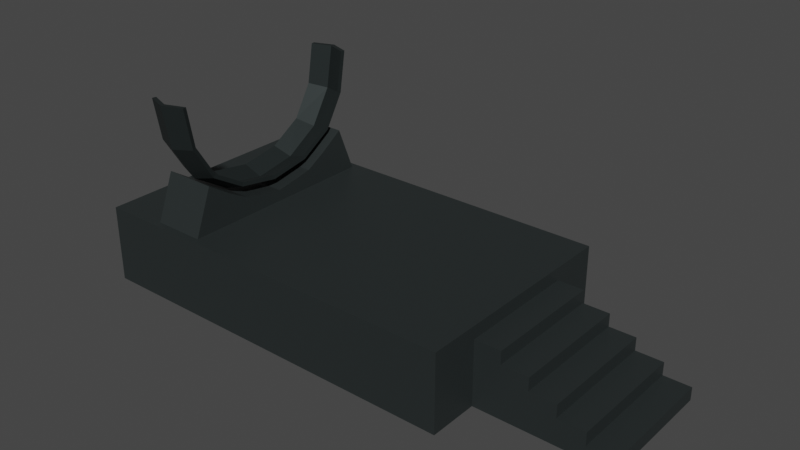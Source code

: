 # Source: portal_past.blend  (saved by Blender 3.6.11; exported with 4.5.12 LTS)
import bpy
from mathutils import Matrix  # noqa: F401  (used for matrix-valued properties, if any)

bpy.ops.wm.read_factory_settings(use_empty=True)
scene = bpy.context.scene
scene.name = 'Scene'

# ---- collections
col_collection = bpy.data.collections.new('Collection'); scene.collection.children.link(col_collection)

# ---- materials (node trees are filled in below, after node groups)
mat_material_001 = bpy.data.materials.new('Material.001')
mat_material_001.use_transparent_shadow = False
mat_material_002 = bpy.data.materials.new('Material.002')
mat_material_002.use_transparent_shadow = False

# ---- material node trees
mat_material_001.use_nodes = True; mat_material_001.node_tree.nodes.clear()
_N = mat_material_001.node_tree.nodes; _L = mat_material_001.node_tree.links
n0 = _N.new('ShaderNodeBsdfPrincipled'); n0.name = 'Principled BSDF'; n0.location = (10, 300)
n0.distribution = 'GGX'
n0.subsurface_method = 'RANDOM_WALK_SKIN'
n0.inputs[0].default_value = (0.02702, 0.03535, 0.0356, 1.0)
n0.inputs[1].default_value = 0.5571
n0.inputs[3].default_value = 1.45
n0.inputs[27].default_value = (0.0, 0.0, 0.0, 1.0)
n0.inputs[28].default_value = 1.0
n1 = _N.new('ShaderNodeOutputMaterial'); n1.name = 'Material Output'; n1.location = (300, 300)
_L.new(n0.outputs[0], n1.inputs[0])
n1.is_active_output = True
mat_material_002.use_nodes = True; mat_material_002.node_tree.nodes.clear()
_N = mat_material_002.node_tree.nodes; _L = mat_material_002.node_tree.links
n0 = _N.new('ShaderNodeBsdfPrincipled'); n0.name = 'Principled BSDF'; n0.location = (10, 300)
n0.distribution = 'GGX'
n0.subsurface_method = 'RANDOM_WALK_SKIN'
n0.inputs[0].default_value = (0.04122, 0.05089, 0.05127, 1.0)
n0.inputs[1].default_value = 0.5357
n0.inputs[3].default_value = 1.45
n0.inputs[27].default_value = (0.0, 0.0, 0.0, 1.0)
n0.inputs[28].default_value = 1.0
n1 = _N.new('ShaderNodeOutputMaterial'); n1.name = 'Material Output'; n1.location = (300, 300)
_L.new(n0.outputs[0], n1.inputs[0])
n1.is_active_output = True

# ---- world
world_world = bpy.data.worlds.new('World'); scene.world = world_world
world_world.use_nodes = True; world_world.node_tree.nodes.clear()
_N = world_world.node_tree.nodes; _L = world_world.node_tree.links
n0 = _N.new('ShaderNodeOutputWorld'); n0.name = 'World Output'; n0.location = (300, 300)
n1 = _N.new('ShaderNodeBackground'); n1.name = 'Background'; n1.location = (10, 300)
n1.inputs[0].default_value = (0.05088, 0.05088, 0.05088, 1.0)
_L.new(n1.outputs[0], n0.inputs[0])
n0.is_active_output = True
world_world.color = (0.05088, 0.05088, 0.05088)
world_world.use_sun_shadow = False
world_world.sun_shadow_jitter_overblur = 0.0

# ---- meshes
me_cube_001 = bpy.data.meshes.new('Cube.001')
me_cube_001.from_pydata([(0.3155, 0.5729, -0.5729), (1.583e-08, 0.6096, -0.6096), (-0.3155, 0.5729, -0.5729), (-0.3155, -0.5729, -0.5729), (-1.211e-08, -0.6096, -0.6096), (0.3155, -0.5729, -0.5729), (-0.3155, 0.729, -0.3162), (-0.3155, 0.7818, -9.32e-09), (2.515e-08, 0.7818, -0.3331), (9.313e-09, 0.8395, 4.657e-09), (0.3155, 0.729, -0.3162), (0.3155, 0.7818, 7.45e-09), (0.3155, -0.729, -0.3162), (0.3155, -0.7818, -9.314e-09), (-2.515e-08, -0.7818, -0.3331), (-9.313e-09, -0.8395, 4.657e-09), (-0.3155, -0.729, -0.3162), (-0.3155, -0.7818, 7.443e-09), (-0.3155, 0.3162, -0.729), (-7.451e-09, 0.3331, -0.7818), (0.3155, 0.3162, -0.729), (-0.3155, -1.417e-08, -0.7818), (0.0, -5.588e-09, -0.8395), (0.3155, 2.246e-09, -0.7818), (-0.3155, -0.3162, -0.729), (1.211e-08, -0.3331, -0.7818), (0.3155, -0.3162, -0.729), (0.3032, 0.5505, -0.5505), (1.52e-08, 0.5857, -0.5857), (-0.3032, 0.5505, -0.5505), (-0.3032, -0.5505, -0.5505), (-1.165e-08, -0.5857, -0.5857), (0.3032, -0.5505, -0.5505), (-0.3032, 0.7004, -0.3038), (-0.3032, 0.7512, -8.637e-09), (2.415e-08, 0.7512, -0.3201), (8.933e-09, 0.8066, 4.793e-09), (0.3032, 0.7004, -0.3038), (0.3032, 0.7512, 7.477e-09), (0.3032, -0.7004, -0.3038), (0.3032, -0.7512, -8.63e-09), (-2.418e-08, -0.7512, -0.3201), (-8.965e-09, -0.8066, 4.793e-09), (-0.3032, -0.7004, -0.3038), (-0.3032, -0.7512, 7.471e-09), (-0.3032, 0.3038, -0.7004), (-7.175e-09, 0.3201, -0.7512), (0.3032, 0.3038, -0.7004), (-0.3032, -1.404e-08, -0.7512), (-1.595e-11, -5.8e-09, -0.8066), (0.3032, 1.728e-09, -0.7512), (-0.3032, -0.3038, -0.7004), (1.162e-08, -0.3201, -0.7512), (0.3032, -0.3038, -0.7004)], [], [(6, 8, 9, 7), (8, 10, 11, 9), (1, 0, 10, 8), (2, 1, 8, 6), (12, 14, 15, 13), (14, 16, 17, 15), (4, 3, 16, 14), (5, 4, 14, 12), (18, 21, 22, 19), (19, 22, 23, 20), (21, 24, 25, 22), (22, 25, 26, 23), (2, 18, 19, 1), (1, 19, 20, 0), (25, 4, 5, 26), (24, 3, 4, 25), (33, 34, 36, 35), (35, 36, 38, 37), (28, 35, 37, 27), (29, 33, 35, 28), (39, 40, 42, 41), (41, 42, 44, 43), (31, 41, 43, 30), (32, 39, 41, 31), (45, 46, 49, 48), (46, 47, 50, 49), (48, 49, 52, 51), (49, 50, 53, 52), (29, 28, 46, 45), (28, 27, 47, 46), (52, 53, 32, 31), (51, 52, 31, 30), (10, 0, 27, 37), (24, 21, 48, 51), (2, 6, 33, 29), (12, 13, 40, 39), (23, 26, 53, 50), (16, 3, 30, 43), (18, 2, 29, 45), (5, 12, 39, 32), (0, 20, 47, 27), (11, 10, 37, 38), (26, 5, 32, 53), (21, 18, 45, 48), (3, 24, 51, 30), (20, 23, 50, 47), (6, 7, 34, 33), (17, 16, 43, 44), (17, 44, 42, 15), (15, 42, 40, 13), (9, 36, 34, 7), (11, 38, 36, 9)])
_uv = me_cube_001.uv_layers.new(name='UVMap')
_uv.uv.foreach_set('vector', [0.4375, 0.3125, 0.4375, 0.375, 0.5, 0.375, 0.5, 0.3125, 0.4375, 0.375, 0.4375, 0.4375, 0.5, 0.4375, 0.5, 0.375, 0.375, 0.375, 0.375, 0.4375, 0.4375, 0.4375, 0.4375, 0.375, 0.375, 0.3125, 0.375, 0.375, 0.4375, 0.375, 0.4375, 0.3125, 0.4375, 0.8125, 0.4375, 0.875, 0.5, 0.875, 0.5, 0.8125, 0.4375, 0.875, 0.4375, 0.9375, 0.5, 0.9375, 0.5, 0.875, 0.375, 0.875, 0.375, 0.9375, 0.4375, 0.9375, 0.4375, 0.875, 0.375, 0.8125, 0.375, 0.875, 0.4375, 0.875, 0.4375, 0.8125, 0.1875, 0.5625, 0.1875, 0.625, 0.25, 0.625, 0.25, 0.5625, 0.25, 0.5625, 0.25, 0.625, 0.3125, 0.625, 0.3125, 0.5625, 0.1875, 0.625, 0.1875, 0.6875, 0.25, 0.6875, 0.25, 0.625, 0.25, 0.625, 0.25, 0.6875, 0.3125, 0.6875, 0.3125, 0.625, 0.1875, 0.5, 0.1875, 0.5625, 0.25, 0.5625, 0.25, 0.5, 0.25, 0.5, 0.25, 0.5625, 0.3125, 0.5625, 0.3125, 0.5, 0.25, 0.6875, 0.25, 0.75, 0.3125, 0.75, 0.3125, 0.6875, 0.1875, 0.6875, 0.1875, 0.75, 0.25, 0.75, 0.25, 0.6875, 0.4375, 0.3125, 0.5, 0.3125, 0.5, 0.375, 0.4375, 0.375, 0.4375, 0.375, 0.5, 0.375, 0.5, 0.4375, 0.4375, 0.4375, 0.375, 0.375, 0.4375, 0.375, 0.4375, 0.4375, 0.375, 0.4375, 0.375, 0.3125, 0.4375, 0.3125, 0.4375, 0.375, 0.375, 0.375, 0.4375, 0.8125, 0.5, 0.8125, 0.5, 0.875, 0.4375, 0.875, 0.4375, 0.875, 0.5, 0.875, 0.5, 0.9375, 0.4375, 0.9375, 0.375, 0.875, 0.4375, 0.875, 0.4375, 0.9375, 0.375, 0.9375, 0.375, 0.8125, 0.4375, 0.8125, 0.4375, 0.875, 0.375, 0.875, 0.1875, 0.5625, 0.25, 0.5625, 0.25, 0.625, 0.1875, 0.625, 0.25, 0.5625, 0.3125, 0.5625, 0.3125, 0.625, 0.25, 0.625, 0.1875, 0.625, 0.25, 0.625, 0.25, 0.6875, 0.1875, 0.6875, 0.25, 0.625, 0.3125, 0.625, 0.3125, 0.6875, 0.25, 0.6875, 0.1875, 0.5, 0.25, 0.5, 0.25, 0.5625, 0.1875, 0.5625, 0.25, 0.5, 0.3125, 0.5, 0.3125, 0.5625, 0.25, 0.5625, 0.25, 0.6875, 0.3125, 0.6875, 0.3125, 0.75, 0.25, 0.75, 0.1875, 0.6875, 0.25, 0.6875, 0.25, 0.75, 0.1875, 0.75, 0.4375, 0.4375, 0.375, 0.4375, 0.375, 0.4375, 0.4375, 0.4375, 0.1875, 0.6875, 0.1875, 0.625, 0.1875, 0.625, 0.1875, 0.6875, 0.375, 0.3125, 0.4375, 0.3125, 0.4375, 0.3125, 0.375, 0.3125, 0.4375, 0.8125, 0.5, 0.8125, 0.5, 0.8125, 0.4375, 0.8125, 0.3125, 0.625, 0.3125, 0.6875, 0.3125, 0.6875, 0.3125, 0.625, 0.4375, 0.9375, 0.375, 0.9375, 0.375, 0.9375, 0.4375, 0.9375, 0.1875, 0.5625, 0.1875, 0.5, 0.1875, 0.5, 0.1875, 0.5625, 0.375, 0.8125, 0.4375, 0.8125, 0.4375, 0.8125, 0.375, 0.8125, 0.3125, 0.5, 0.3125, 0.5625, 0.3125, 0.5625, 0.3125, 0.5, 0.5, 0.4375, 0.4375, 0.4375, 0.4375, 0.4375, 0.5, 0.4375, 0.3125, 0.6875, 0.3125, 0.75, 0.3125, 0.75, 0.3125, 0.6875, 0.1875, 0.625, 0.1875, 0.5625, 0.1875, 0.5625, 0.1875, 0.625, 0.1875, 0.75, 0.1875, 0.6875, 0.1875, 0.6875, 0.1875, 0.75, 0.3125, 0.5625, 0.3125, 0.625, 0.3125, 0.625, 0.3125, 0.5625, 0.4375, 0.3125, 0.5, 0.3125, 0.5, 0.3125, 0.4375, 0.3125, 0.5, 0.9375, 0.4375, 0.9375, 0.4375, 0.9375, 0.5, 0.9375, 0.5, 0.9375, 0.5, 0.9375, 0.5, 0.875, 0.5, 0.875, 0.5, 0.875, 0.5, 0.875, 0.5, 0.8125, 0.5, 0.8125, 0.5, 0.375, 0.5, 0.375, 0.5, 0.3125, 0.5, 0.3125, 0.5, 0.4375, 0.5, 0.4375, 0.5, 0.375, 0.5, 0.375])
me_cube_001.materials.append(mat_material_001)
me_cube_001.update()
me_cube_004 = bpy.data.meshes.new('Cube.004')
me_cube_004.from_pydata([(-1.0, -1.0, -1.0), (-1.0, -1.0, 1.0), (-1.0, 1.0, -1.0), (1.0, -1.0, -1.0), (1.0, -1.0, 1.0), (-1.0, 0.0, -1.0), (-1.0, 0.0, 1.0), (1.0, 0.0, -1.0), (1.0, 0.0, 1.0), (-1.0, -0.5502, -1.0), (1.0, -0.5502, 1.0), (-1.0, -0.5502, 1.0), (1.0, -0.5502, -1.0), (-1.0, -1.0, -0.6667), (-1.0, -1.0, -0.3333), (-1.0, -1.0, 2.98e-08), (-1.0, -1.0, 0.3333), (-1.0, -1.0, 0.6667), (1.0, -1.0, 0.6667), (1.0, -1.0, 0.3333), (1.0, -1.0, -2.98e-08), (1.0, -1.0, -0.3333), (1.0, -1.0, -0.6667), (1.0, 0.0, 0.6667), (1.272, -0.5502, -1.0), (1.272, -0.5502, -0.6667), (1.549, 0.0, -0.6667), (1.272, 0.0, -1.0), (-1.0, 0.0, 0.6667), (-1.0, 0.0, 0.3333), (-1.0, 0.0, -2.98e-08), (-1.0, 0.0, -0.3333), (-1.0, 0.0, -0.6667), (-1.0, -0.5502, 0.6667), (-1.0, -0.5502, 0.3333), (-1.0, -0.5502, -2.98e-08), (-1.0, -0.5502, -0.3333), (-1.0, -0.5502, -0.6667), (1.0, -0.5502, 0.6667), (1.0, -0.5502, 0.3333), (1.0, -0.5502, -2.98e-08), (1.0, -0.5502, -0.3333), (1.0, -0.5502, -0.6667), (1.134, -0.5502, -1.0), (1.134, 0.0, -1.0), (1.688, 0.0, -0.6667), (1.134, -0.5502, -0.6667), (1.134, 0.0, 0.6667), (1.134, 0.0, 0.3333), (1.409, -0.5502, -1.0), (1.409, 0.0, -1.0), (1.134, -0.5502, 0.6667), (1.134, -0.5502, 0.3333), (1.134, -0.5502, -2.98e-08), (1.134, -0.5502, -0.3333), (1.272, 0.0, 0.3333), (1.272, 0.0, -2.98e-08), (1.549, 0.0, -1.0), (1.272, -0.5502, 0.3333), (1.272, -0.5502, -2.98e-08), (1.272, -0.5502, -0.3333), (1.409, -0.5502, -0.6667), (1.409, 0.0, -2.98e-08), (1.409, 0.0, -0.3333), (1.409, -0.5502, -2.98e-08), (1.409, -0.5502, -0.3333), (1.549, -0.5502, -1.0), (1.549, -0.5502, -0.6667), (1.549, 0.0, -0.3333), (1.549, -0.5502, -0.3333), (1.688, 0.0, -1.0), (1.688, -0.5502, -1.0), (1.688, -0.5502, -0.6667), (-0.702, -1.0, -1.0), (-0.702, -1.0, 1.0), (-0.702, 0.0, 1.0), (-0.702, 0.0, -1.0), (-0.702, -0.5502, 1.0), (-0.702, -0.5502, -1.0), (-0.702, -1.0, -0.6667), (-0.702, -1.0, -0.3333), (-0.702, -1.0, 2.092e-08), (-0.702, -1.0, 0.3333), (-0.702, -1.0, 0.6667), (-0.4324, -1.0, -1.0), (-0.4324, 0.0, 1.0), (-0.4324, -0.5502, 1.0), (-0.4324, -1.0, 1.0), (-0.4324, 0.0, -1.0), (-0.4324, -0.5502, -1.0), (-0.4324, -1.0, -0.6667), (-0.4324, -1.0, -0.3333), (-0.4324, -1.0, 1.289e-08), (-0.4324, -1.0, 0.3333), (-0.4324, -1.0, 0.6667), (-1.0, -0.7751, -1.0), (1.0, -0.7751, 1.0), (-1.0, -0.7751, 1.0), (1.0, -0.7751, -1.0), (-1.0, -0.7751, -0.6667), (-1.0, -0.7751, -0.3333), (-1.0, -0.7751, 0.0), (-1.0, -0.7751, 0.3333), (-1.0, -0.7751, 0.6667), (1.0, -0.7751, -0.6667), (1.0, -0.7751, -0.3333), (1.0, -0.7751, -2.98e-08), (1.0, -0.7751, 0.3333), (1.0, -0.7751, 0.6667), (-0.702, -0.9396, 1.0), (-0.702, -0.7751, -1.0), (-0.4324, -0.9396, 1.0), (-0.4324, -0.7751, -1.0), (-1.0, -0.3668, 1.0), (-1.0, -0.1834, 1.0), (1.0, -0.3668, -1.0), (1.0, -0.1834, -1.0), (-1.0, -0.1834, -1.0), (-1.0, -0.3668, -1.0), (1.0, -0.1834, 1.0), (1.0, -0.3668, 1.0), (1.272, -0.3668, -1.0), (1.272, -0.1834, -1.0), (1.0, -0.1834, 0.6667), (1.0, -0.3668, 0.6667), (-1.0, -0.3668, -0.6667), (-1.0, -0.1834, -0.6667), (-1.0, -0.3668, -0.3333), (-1.0, -0.1834, -0.3333), (-1.0, -0.3668, -2.98e-08), (-1.0, -0.1834, -2.98e-08), (-1.0, -0.3668, 0.3333), (-1.0, -0.1834, 0.3333), (-1.0, -0.3668, 0.6667), (-1.0, -0.1834, 0.6667), (1.134, -0.3668, -1.0), (1.134, -0.1834, -1.0), (1.134, -0.1834, 0.3333), (1.134, -0.3668, 0.3333), (1.134, -0.1834, 0.6667), (1.134, -0.3668, 0.6667), (1.272, -0.1834, -2.98e-08), (1.272, -0.3668, -2.98e-08), (1.272, -0.1834, 0.3333), (1.272, -0.3668, 0.3333), (1.409, -0.3668, -1.0), (1.409, -0.1834, -1.0), (1.409, -0.1834, -0.3333), (1.409, -0.3668, -0.3333), (1.409, -0.1834, -2.98e-08), (1.409, -0.3668, -2.98e-08), (1.549, -0.3668, -1.0), (1.549, -0.1834, -1.0), (1.549, -0.1834, -0.6667), (1.549, -0.3668, -0.6667), (1.549, -0.1834, -0.3333), (1.549, -0.3668, -0.3333), (1.688, -0.3668, -1.0), (1.688, -0.1834, -1.0), (1.688, -0.1834, -0.6667), (1.688, -0.3668, -0.6667), (-0.702, -0.1834, -1.0), (-0.702, -0.3668, -1.0), (-0.702, -0.1834, 1.0), (-0.702, -0.3668, 1.0), (-0.4324, -0.1834, 1.0), (-0.4324, -0.3668, 1.0), (-0.4324, -0.1834, -1.0), (-0.4324, -0.3668, -1.0), (-0.702, -0.3668, 1.474), (-0.702, -0.5502, 1.764), (-0.702, 0.0, 1.292), (-0.4324, 0.0, 1.292), (-0.4324, -0.5502, 1.764), (-0.4324, -0.3668, 1.474), (-0.702, -0.7751, 2.188), (-0.4324, -0.7751, 2.188), (-0.702, -0.1834, 1.375), (-0.4324, -0.1834, 1.375)], [(2, 5)], [(108, 96, 4, 18), (83, 74, 1, 17), (112, 98, 3, 84), (109, 97, 1, 74), (134, 114, 6, 28), (103, 97, 11, 33), (164, 113, 11, 77), (168, 115, 12, 89), (124, 120, 10, 38), (124, 38, 51, 140), (39, 40, 53, 52), (42, 12, 43, 46), (38, 39, 52, 51), (41, 42, 46, 54), (95, 99, 37, 9), (99, 100, 36, 37), (100, 101, 35, 36), (101, 102, 34, 35), (102, 103, 33, 34), (117, 126, 32, 5), (126, 128, 31, 32), (128, 130, 30, 31), (130, 132, 29, 30), (132, 134, 28, 29), (73, 79, 13, 0), (79, 80, 14, 13), (80, 81, 15, 14), (81, 82, 16, 15), (82, 83, 17, 16), (98, 104, 22, 3), (104, 105, 21, 22), (105, 106, 20, 21), (106, 107, 19, 20), (107, 108, 18, 19), (54, 46, 25, 60), (53, 54, 60, 59), (46, 43, 24, 25), (52, 53, 59, 58), (138, 140, 51, 52), (116, 7, 44, 136), (40, 41, 54, 53), (142, 59, 64, 150), (25, 24, 49, 61), (60, 25, 61, 65), (142, 144, 58, 59), (136, 44, 27, 122), (138, 52, 58, 144), (65, 61, 67, 69), (148, 65, 69, 156), (148, 150, 64, 65), (59, 60, 65, 64), (122, 27, 50, 146), (67, 66, 71, 72), (154, 156, 69, 67), (61, 49, 66, 67), (146, 50, 57, 152), (157, 160, 72, 71), (154, 67, 72, 160), (152, 57, 70, 158), (93, 94, 83, 82), (92, 93, 82, 81), (91, 92, 81, 80), (90, 91, 80, 79), (84, 90, 79, 73), (118, 162, 78, 9), (165, 85, 172, 178), (111, 109, 74, 87), (95, 110, 73, 0), (94, 87, 74, 83), (18, 4, 87, 94), (96, 111, 87, 4), (120, 166, 86, 10), (3, 22, 90, 84), (22, 21, 91, 90), (21, 20, 92, 91), (20, 19, 93, 92), (19, 18, 94, 93), (162, 168, 89, 78), (110, 112, 84, 73), (78, 89, 112, 110), (10, 86, 111, 96), (9, 78, 110, 95), (111, 86, 173, 176), (39, 38, 108, 107), (40, 39, 107, 106), (41, 40, 106, 105), (42, 41, 105, 104), (12, 42, 104, 98), (16, 17, 103, 102), (15, 16, 102, 101), (14, 15, 101, 100), (13, 14, 100, 99), (0, 13, 99, 95), (17, 1, 97, 103), (77, 11, 97, 109), (89, 12, 98, 112), (38, 10, 96, 108), (76, 88, 167, 161), (161, 167, 168, 162), (8, 85, 165, 119), (119, 165, 166, 120), (86, 166, 174, 173), (164, 77, 170, 169), (5, 76, 161, 117), (117, 161, 162, 118), (66, 151, 157, 71), (151, 152, 158, 157), (26, 153, 159, 45), (153, 154, 160, 159), (70, 45, 159, 158), (158, 159, 160, 157), (49, 145, 151, 66), (145, 146, 152, 151), (26, 68, 155, 153), (153, 155, 156, 154), (24, 121, 145, 49), (121, 122, 146, 145), (63, 62, 149, 147), (147, 149, 150, 148), (63, 147, 155, 68), (147, 148, 156, 155), (48, 137, 143, 55), (137, 138, 144, 143), (43, 135, 121, 24), (135, 136, 122, 121), (56, 55, 143, 141), (141, 143, 144, 142), (56, 141, 149, 62), (141, 142, 150, 149), (12, 115, 135, 43), (115, 116, 136, 135), (48, 47, 139, 137), (137, 139, 140, 138), (34, 33, 133, 131), (131, 133, 134, 132), (35, 34, 131, 129), (129, 131, 132, 130), (36, 35, 129, 127), (127, 129, 130, 128), (37, 36, 127, 125), (125, 127, 128, 126), (9, 37, 125, 118), (118, 125, 126, 117), (23, 123, 139, 47), (123, 124, 140, 139), (23, 8, 119, 123), (123, 119, 120, 124), (88, 7, 116, 167), (167, 116, 115, 168), (75, 6, 114, 163), (163, 114, 113, 164), (33, 11, 113, 133), (133, 113, 114, 134), (174, 169, 170, 173), (173, 170, 175, 176), (172, 171, 177, 178), (178, 177, 169, 174), (77, 109, 175, 170), (166, 165, 178, 174), (109, 111, 176, 175), (75, 163, 177, 171), (163, 164, 169, 177)])
_uv = me_cube_004.uv_layers.new(name='UVMap')
_uv.uv.foreach_set('vector', [0.5833, 0.7219, 0.625, 0.7219, 0.625, 0.75, 0.5833, 0.75, 0.5833, 0.9628, 0.625, 0.9628, 0.625, 1.0, 0.5833, 1.0, 0.1959, 0.7219, 0.375, 0.7219, 0.375, 0.75, 0.1959, 0.75, 0.8378, 0.7219, 0.875, 0.7219, 0.875, 0.75, 0.8378, 0.75, 0.5833, 0.1021, 0.625, 0.1021, 0.625, 0.125, 0.5833, 0.125, 0.5833, 0.02811, 0.625, 0.02811, 0.625, 0.05623, 0.5833, 0.05623, 0.8378, 0.6708, 0.875, 0.6708, 0.875, 0.6938, 0.8378, 0.6938, 0.1959, 0.6708, 0.375, 0.6708, 0.375, 0.6938, 0.1959, 0.6938, 0.5833, 0.6708, 0.625, 0.6708, 0.625, 0.6938, 0.5833, 0.6938, 0.5833, 0.6708, 0.5833, 0.6938, 0.5833, 0.6938, 0.5833, 0.6708, 0.5417, 0.6938, 0.5, 0.6938, 0.5, 0.6938, 0.5417, 0.6938, 0.4167, 0.6938, 0.375, 0.6938, 0.375, 0.6938, 0.4167, 0.6938, 0.5833, 0.6938, 0.5417, 0.6938, 0.5417, 0.6938, 0.5833, 0.6938, 0.4583, 0.6938, 0.4167, 0.6938, 0.4167, 0.6938, 0.4583, 0.6938, 0.375, 0.02811, 0.4167, 0.02811, 0.4167, 0.05623, 0.375, 0.05623, 0.4167, 0.02811, 0.4583, 0.02811, 0.4583, 0.05623, 0.4167, 0.05623, 0.4583, 0.02811, 0.5, 0.02811, 0.5, 0.05623, 0.4583, 0.05623, 0.5, 0.02811, 0.5417, 0.02811, 0.5417, 0.05623, 0.5, 0.05623, 0.5417, 0.02811, 0.5833, 0.02811, 0.5833, 0.05623, 0.5417, 0.05623, 0.375, 0.1021, 0.4167, 0.1021, 0.4167, 0.125, 0.375, 0.125, 0.4167, 0.1021, 0.4583, 0.1021, 0.4583, 0.125, 0.4167, 0.125, 0.4583, 0.1021, 0.5, 0.1021, 0.5, 0.125, 0.4583, 0.125, 0.5, 0.1021, 0.5417, 0.1021, 0.5417, 0.125, 0.5, 0.125, 0.5417, 0.1021, 0.5833, 0.1021, 0.5833, 0.125, 0.5417, 0.125, 0.375, 0.9628, 0.4167, 0.9628, 0.4167, 1.0, 0.375, 1.0, 0.4167, 0.9628, 0.4583, 0.9628, 0.4583, 1.0, 0.4167, 1.0, 0.4583, 0.9628, 0.5, 0.9628, 0.5, 1.0, 0.4583, 1.0, 0.5, 0.9628, 0.5417, 0.9628, 0.5417, 1.0, 0.5, 1.0, 0.5417, 0.9628, 0.5833, 0.9628, 0.5833, 1.0, 0.5417, 1.0, 0.375, 0.7219, 0.4167, 0.7219, 0.4167, 0.75, 0.375, 0.75, 0.4167, 0.7219, 0.4583, 0.7219, 0.4583, 0.75, 0.4167, 0.75, 0.4583, 0.7219, 0.5, 0.7219, 0.5, 0.75, 0.4583, 0.75, 0.5, 0.7219, 0.5417, 0.7219, 0.5417, 0.75, 0.5, 0.75, 0.5417, 0.7219, 0.5833, 0.7219, 0.5833, 0.75, 0.5417, 0.75, 0.4583, 0.6938, 0.4167, 0.6938, 0.4167, 0.6938, 0.4583, 0.6938, 0.5, 0.6938, 0.4583, 0.6938, 0.4583, 0.6938, 0.5, 0.6938, 0.4167, 0.6938, 0.375, 0.6938, 0.375, 0.6938, 0.4167, 0.6938, 0.5417, 0.6938, 0.5, 0.6938, 0.5, 0.6938, 0.5417, 0.6938, 0.5417, 0.6708, 0.5833, 0.6708, 0.5833, 0.6938, 0.5417, 0.6938, 0.375, 0.6479, 0.375, 0.625, 0.375, 0.625, 0.375, 0.6479, 0.5, 0.6938, 0.4583, 0.6938, 0.4583, 0.6938, 0.5, 0.6938, 0.5, 0.6708, 0.5, 0.6938, 0.5, 0.6938, 0.5, 0.6708, 0.4167, 0.6938, 0.375, 0.6938, 0.375, 0.6938, 0.4167, 0.6938, 0.4583, 0.6938, 0.4167, 0.6938, 0.4167, 0.6938, 0.4583, 0.6938, 0.5, 0.6708, 0.5417, 0.6708, 0.5417, 0.6938, 0.5, 0.6938, 0.375, 0.6479, 0.375, 0.625, 0.375, 0.625, 0.375, 0.6479, 0.5417, 0.6708, 0.5417, 0.6938, 0.5417, 0.6938, 0.5417, 0.6708, 0.4583, 0.6938, 0.4167, 0.6938, 0.4167, 0.6938, 0.4583, 0.6938, 0.4583, 0.6708, 0.4583, 0.6938, 0.4583, 0.6938, 0.4583, 0.6708, 0.4583, 0.6708, 0.5, 0.6708, 0.5, 0.6938, 0.4583, 0.6938, 0.5, 0.6938, 0.4583, 0.6938, 0.4583, 0.6938, 0.5, 0.6938, 0.375, 0.6479, 0.375, 0.625, 0.375, 0.625, 0.375, 0.6479, 0.4167, 0.6938, 0.375, 0.6938, 0.375, 0.6938, 0.4167, 0.6938, 0.4167, 0.6708, 0.4583, 0.6708, 0.4583, 0.6938, 0.4167, 0.6938, 0.4167, 0.6938, 0.375, 0.6938, 0.375, 0.6938, 0.4167, 0.6938, 0.375, 0.6479, 0.375, 0.625, 0.375, 0.625, 0.375, 0.6479, 0.375, 0.6708, 0.4167, 0.6708, 0.4167, 0.6938, 0.375, 0.6938, 0.4167, 0.6708, 0.4167, 0.6938, 0.4167, 0.6938, 0.4167, 0.6708, 0.375, 0.6479, 0.375, 0.625, 0.375, 0.625, 0.375, 0.6479, 0.5417, 0.9291, 0.5833, 0.9291, 0.5833, 0.9628, 0.5417, 0.9628, 0.5, 0.9291, 0.5417, 0.9291, 0.5417, 0.9628, 0.5, 0.9628, 0.4583, 0.9291, 0.5, 0.9291, 0.5, 0.9628, 0.4583, 0.9628, 0.4167, 0.9291, 0.4583, 0.9291, 0.4583, 0.9628, 0.4167, 0.9628, 0.375, 0.9291, 0.4167, 0.9291, 0.4167, 0.9628, 0.375, 0.9628, 0.125, 0.6708, 0.1622, 0.6708, 0.1622, 0.6938, 0.125, 0.6938, 0.8041, 0.6479, 0.8041, 0.625, 0.8041, 0.625, 0.8041, 0.6479, 0.8041, 0.7219, 0.8378, 0.7219, 0.8378, 0.75, 0.8041, 0.75, 0.125, 0.7219, 0.1622, 0.7219, 0.1622, 0.75, 0.125, 0.75, 0.5833, 0.9291, 0.625, 0.9291, 0.625, 0.9628, 0.5833, 0.9628, 0.5833, 0.75, 0.625, 0.75, 0.625, 0.9291, 0.5833, 0.9291, 0.625, 0.7219, 0.8041, 0.7219, 0.8041, 0.75, 0.625, 0.75, 0.625, 0.6708, 0.8041, 0.6708, 0.8041, 0.6938, 0.625, 0.6938, 0.375, 0.75, 0.4167, 0.75, 0.4167, 0.9291, 0.375, 0.9291, 0.4167, 0.75, 0.4583, 0.75, 0.4583, 0.9291, 0.4167, 0.9291, 0.4583, 0.75, 0.5, 0.75, 0.5, 0.9291, 0.4583, 0.9291, 0.5, 0.75, 0.5417, 0.75, 0.5417, 0.9291, 0.5, 0.9291, 0.5417, 0.75, 0.5833, 0.75, 0.5833, 0.9291, 0.5417, 0.9291, 0.1622, 0.6708, 0.1959, 0.6708, 0.1959, 0.6938, 0.1622, 0.6938, 0.1622, 0.7219, 0.1959, 0.7219, 0.1959, 0.75, 0.1622, 0.75, 0.1622, 0.6938, 0.1959, 0.6938, 0.1959, 0.7219, 0.1622, 0.7219, 0.625, 0.6938, 0.8041, 0.6938, 0.8041, 0.7219, 0.625, 0.7219, 0.125, 0.6938, 0.1622, 0.6938, 0.1622, 0.7219, 0.125, 0.7219, 0.8041, 0.7219, 0.8041, 0.6938, 0.8041, 0.6938, 0.8041, 0.7219, 0.5417, 0.6938, 0.5833, 0.6938, 0.5833, 0.7219, 0.5417, 0.7219, 0.5, 0.6938, 0.5417, 0.6938, 0.5417, 0.7219, 0.5, 0.7219, 0.4583, 0.6938, 0.5, 0.6938, 0.5, 0.7219, 0.4583, 0.7219, 0.4167, 0.6938, 0.4583, 0.6938, 0.4583, 0.7219, 0.4167, 0.7219, 0.375, 0.6938, 0.4167, 0.6938, 0.4167, 0.7219, 0.375, 0.7219, 0.5417, 0.0, 0.5833, 0.0, 0.5833, 0.02811, 0.5417, 0.02811, 0.5, 0.0, 0.5417, 0.0, 0.5417, 0.02811, 0.5, 0.02811, 0.4583, 0.0, 0.5, 0.0, 0.5, 0.02811, 0.4583, 0.02811, 0.4167, 0.0, 0.4583, 0.0, 0.4583, 0.02811, 0.4167, 0.02811, 0.375, 0.0, 0.4167, 0.0, 0.4167, 0.02811, 0.375, 0.02811, 0.5833, 0.0, 0.625, 0.0, 0.625, 0.02811, 0.5833, 0.02811, 0.8378, 0.6938, 0.875, 0.6938, 0.875, 0.7219, 0.8378, 0.7219, 0.1959, 0.6938, 0.375, 0.6938, 0.375, 0.7219, 0.1959, 0.7219, 0.5833, 0.6938, 0.625, 0.6938, 0.625, 0.7219, 0.5833, 0.7219, 0.1622, 0.625, 0.1959, 0.625, 0.1959, 0.6479, 0.1622, 0.6479, 0.1622, 0.6479, 0.1959, 0.6479, 0.1959, 0.6708, 0.1622, 0.6708, 0.625, 0.625, 0.8041, 0.625, 0.8041, 0.6479, 0.625, 0.6479, 0.625, 0.6479, 0.8041, 0.6479, 0.8041, 0.6708, 0.625, 0.6708, 0.8041, 0.6938, 0.8041, 0.6708, 0.8041, 0.6708, 0.8041, 0.6938, 0.8378, 0.6708, 0.8378, 0.6938, 0.8378, 0.6938, 0.8378, 0.6708, 0.125, 0.625, 0.1622, 0.625, 0.1622, 0.6479, 0.125, 0.6479, 0.125, 0.6479, 0.1622, 0.6479, 0.1622, 0.6708, 0.125, 0.6708, 0.375, 0.6938, 0.375, 0.6708, 0.375, 0.6708, 0.375, 0.6938, 0.375, 0.6708, 0.375, 0.6479, 0.375, 0.6479, 0.375, 0.6708, 0.4167, 0.625, 0.4167, 0.6479, 0.4167, 0.6479, 0.4167, 0.625, 0.4167, 0.6479, 0.4167, 0.6708, 0.4167, 0.6708, 0.4167, 0.6479, 0.375, 0.625, 0.4167, 0.625, 0.4167, 0.6479, 0.375, 0.6479, 0.375, 0.6479, 0.4167, 0.6479, 0.4167, 0.6708, 0.375, 0.6708, 0.375, 0.6938, 0.375, 0.6708, 0.375, 0.6708, 0.375, 0.6938, 0.375, 0.6708, 0.375, 0.6479, 0.375, 0.6479, 0.375, 0.6708, 0.4167, 0.625, 0.4583, 0.625, 0.4583, 0.6479, 0.4167, 0.6479, 0.4167, 0.6479, 0.4583, 0.6479, 0.4583, 0.6708, 0.4167, 0.6708, 0.375, 0.6938, 0.375, 0.6708, 0.375, 0.6708, 0.375, 0.6938, 0.375, 0.6708, 0.375, 0.6479, 0.375, 0.6479, 0.375, 0.6708, 0.4583, 0.625, 0.5, 0.625, 0.5, 0.6479, 0.4583, 0.6479, 0.4583, 0.6479, 0.5, 0.6479, 0.5, 0.6708, 0.4583, 0.6708, 0.4583, 0.625, 0.4583, 0.6479, 0.4583, 0.6479, 0.4583, 0.625, 0.4583, 0.6479, 0.4583, 0.6708, 0.4583, 0.6708, 0.4583, 0.6479, 0.5417, 0.625, 0.5417, 0.6479, 0.5417, 0.6479, 0.5417, 0.625, 0.5417, 0.6479, 0.5417, 0.6708, 0.5417, 0.6708, 0.5417, 0.6479, 0.375, 0.6938, 0.375, 0.6708, 0.375, 0.6708, 0.375, 0.6938, 0.375, 0.6708, 0.375, 0.6479, 0.375, 0.6479, 0.375, 0.6708, 0.5, 0.625, 0.5417, 0.625, 0.5417, 0.6479, 0.5, 0.6479, 0.5, 0.6479, 0.5417, 0.6479, 0.5417, 0.6708, 0.5, 0.6708, 0.5, 0.625, 0.5, 0.6479, 0.5, 0.6479, 0.5, 0.625, 0.5, 0.6479, 0.5, 0.6708, 0.5, 0.6708, 0.5, 0.6479, 0.375, 0.6938, 0.375, 0.6708, 0.375, 0.6708, 0.375, 0.6938, 0.375, 0.6708, 0.375, 0.6479, 0.375, 0.6479, 0.375, 0.6708, 0.5417, 0.625, 0.5833, 0.625, 0.5833, 0.6479, 0.5417, 0.6479, 0.5417, 0.6479, 0.5833, 0.6479, 0.5833, 0.6708, 0.5417, 0.6708, 0.5417, 0.05623, 0.5833, 0.05623, 0.5833, 0.07915, 0.5417, 0.07915, 0.5417, 0.07915, 0.5833, 0.07915, 0.5833, 0.1021, 0.5417, 0.1021, 0.5, 0.05623, 0.5417, 0.05623, 0.5417, 0.07915, 0.5, 0.07915, 0.5, 0.07915, 0.5417, 0.07915, 0.5417, 0.1021, 0.5, 0.1021, 0.4583, 0.05623, 0.5, 0.05623, 0.5, 0.07915, 0.4583, 0.07915, 0.4583, 0.07915, 0.5, 0.07915, 0.5, 0.1021, 0.4583, 0.1021, 0.4167, 0.05623, 0.4583, 0.05623, 0.4583, 0.07915, 0.4167, 0.07915, 0.4167, 0.07915, 0.4583, 0.07915, 0.4583, 0.1021, 0.4167, 0.1021, 0.375, 0.05623, 0.4167, 0.05623, 0.4167, 0.07915, 0.375, 0.07915, 0.375, 0.07915, 0.4167, 0.07915, 0.4167, 0.1021, 0.375, 0.1021, 0.5833, 0.625, 0.5833, 0.6479, 0.5833, 0.6479, 0.5833, 0.625, 0.5833, 0.6479, 0.5833, 0.6708, 0.5833, 0.6708, 0.5833, 0.6479, 0.5833, 0.625, 0.625, 0.625, 0.625, 0.6479, 0.5833, 0.6479, 0.5833, 0.6479, 0.625, 0.6479, 0.625, 0.6708, 0.5833, 0.6708, 0.1959, 0.625, 0.375, 0.625, 0.375, 0.6479, 0.1959, 0.6479, 0.1959, 0.6479, 0.375, 0.6479, 0.375, 0.6708, 0.1959, 0.6708, 0.8378, 0.625, 0.875, 0.625, 0.875, 0.6479, 0.8378, 0.6479, 0.8378, 0.6479, 0.875, 0.6479, 0.875, 0.6708, 0.8378, 0.6708, 0.5833, 0.05623, 0.625, 0.05623, 0.625, 0.07915, 0.5833, 0.07915, 0.5833, 0.07915, 0.625, 0.07915, 0.625, 0.1021, 0.5833, 0.1021, 0.8041, 0.6708, 0.8378, 0.6708, 0.8378, 0.6938, 0.8041, 0.6938, 0.8041, 0.6938, 0.8378, 0.6938, 0.8378, 0.7219, 0.8041, 0.7219, 0.8041, 0.625, 0.8378, 0.625, 0.8378, 0.6479, 0.8041, 0.6479, 0.8041, 0.6479, 0.8378, 0.6479, 0.8378, 0.6708, 0.8041, 0.6708, 0.8378, 0.6938, 0.8378, 0.7219, 0.8378, 0.7219, 0.8378, 0.6938, 0.8041, 0.6708, 0.8041, 0.6479, 0.8041, 0.6479, 0.8041, 0.6708, 0.8378, 0.7219, 0.8041, 0.7219, 0.8041, 0.7219, 0.8378, 0.7219, 0.8378, 0.625, 0.8378, 0.6479, 0.8378, 0.6479, 0.8378, 0.625, 0.8378, 0.6479, 0.8378, 0.6708, 0.8378, 0.6708, 0.8378, 0.6479])
me_cube_004.materials.append(mat_material_002)
me_cube_004.update()

# ---- objects
ob_cube = bpy.data.objects.new('Cube', me_cube_001)
ob_cube_003 = bpy.data.objects.new('Cube.003', me_cube_004)

# ---- transforms, parenting, visibility, modifiers, constraints
ob_cube.location = (0.0, 0.0, 3.786)
ob_cube.scale = (1.524, 3.049, 3.049)
ob_cube_003.location = (2.565, 0.0, 0.0)
ob_cube_003.scale = (4.52, 2.579, 0.9047)
_m = ob_cube_003.modifiers.new('Mirror', 'MIRROR')
_m.use_axis = (False, True, False)
_m.use_clip = True

# ---- collection membership
col_collection.objects.link(ob_cube)
col_collection.objects.link(ob_cube_003)

# ---- scene / render settings (as saved in the file)
scene.frame_start = 1; scene.frame_end = 250; scene.frame_set(1)
scene.render.engine = 'BLENDER_EEVEE_NEXT'
scene.cycles.sampling_pattern = 'TABULATED_SOBOL'
scene.view_settings.view_transform = 'Filmic'
bpy.context.view_layer.update()

# ---- added for rendering (the .blend has no active camera and no usable light): camera, sun
cam_auto = bpy.data.cameras.new('AutoCamera')
cam_auto.lens = 50.0
cam_auto.sensor_width = 36.0
cam_auto.clip_end = 1000.0
ob_auto_camera = bpy.data.objects.new('AutoCamera', cam_auto)
scene.collection.objects.link(ob_auto_camera)
ob_auto_camera.location = (17.0835, -15.5549, 11.8106)
ob_auto_camera.rotation_euler = (1.09748, -7.21219e-08, 0.694738)
scene.camera = ob_auto_camera
light_auto_sun = bpy.data.lights.new('AutoSun', 'SUN')
light_auto_sun.energy = 3.0
light_auto_sun.angle = 0.0523599
ob_auto_sun = bpy.data.objects.new('AutoSun', light_auto_sun)
scene.collection.objects.link(ob_auto_sun)
ob_auto_sun.rotation_euler = (0.872665, 0.174533, 0.523599)
bpy.context.view_layer.update()
